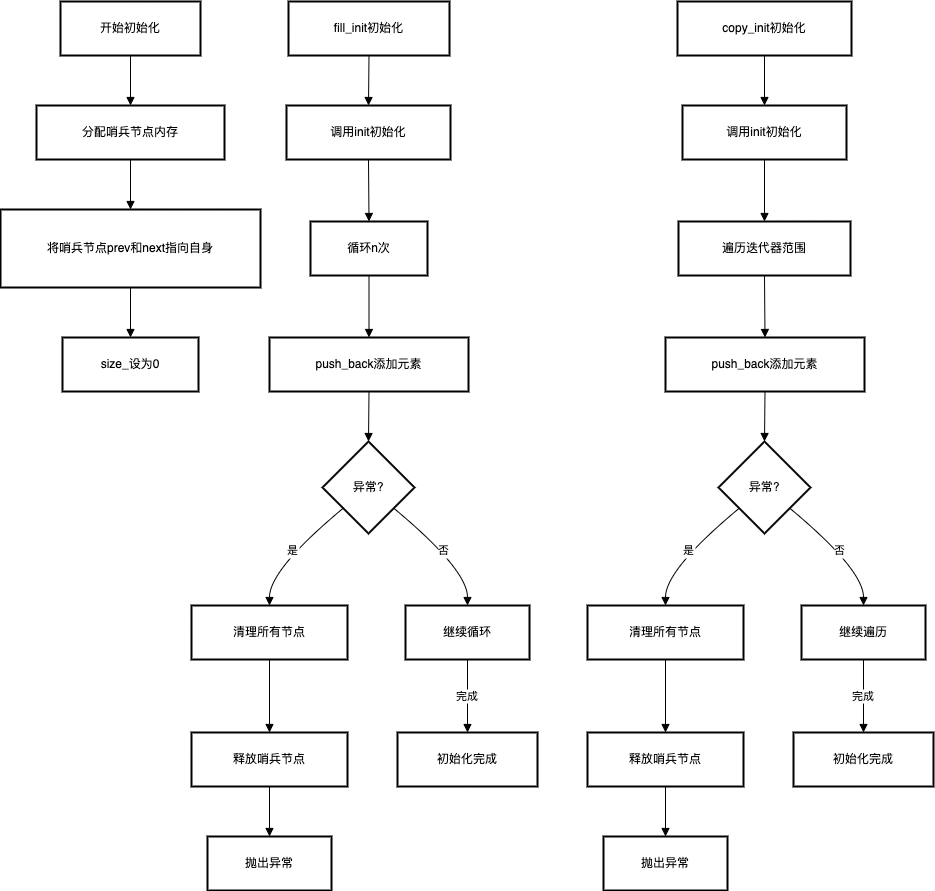

The diagram above was exported from draw.io. Its source (the exported page's mxGraphModel, read from the mxfile embedded in the PNG):
<mxGraphModel dx="1720" dy="1065" grid="1" gridSize="10" guides="1" tooltips="1" connect="1" arrows="1" fold="1" page="1" pageScale="1" pageWidth="827" pageHeight="1169" math="0" shadow="0">
  <root>
    <mxCell id="0" />
    <mxCell id="1" parent="0" />
    <mxCell id="orSn82zoypptq_LXvKSR-254" value="开始初始化" style="whiteSpace=wrap;strokeWidth=2;" vertex="1" parent="1">
      <mxGeometry x="80" y="20" width="140" height="54" as="geometry" />
    </mxCell>
    <mxCell id="orSn82zoypptq_LXvKSR-255" value="分配哨兵节点内存" style="whiteSpace=wrap;strokeWidth=2;" vertex="1" parent="1">
      <mxGeometry x="56" y="124" width="188" height="54" as="geometry" />
    </mxCell>
    <mxCell id="orSn82zoypptq_LXvKSR-256" value="将哨兵节点prev和next指向自身" style="whiteSpace=wrap;strokeWidth=2;" vertex="1" parent="1">
      <mxGeometry x="20" y="228" width="260" height="78" as="geometry" />
    </mxCell>
    <mxCell id="orSn82zoypptq_LXvKSR-257" value="size_设为0" style="whiteSpace=wrap;strokeWidth=2;" vertex="1" parent="1">
      <mxGeometry x="82" y="356" width="136" height="54" as="geometry" />
    </mxCell>
    <mxCell id="orSn82zoypptq_LXvKSR-258" value="fill_init初始化" style="whiteSpace=wrap;strokeWidth=2;" vertex="1" parent="1">
      <mxGeometry x="308" y="20" width="161" height="54" as="geometry" />
    </mxCell>
    <mxCell id="orSn82zoypptq_LXvKSR-259" value="调用init初始化" style="whiteSpace=wrap;strokeWidth=2;" vertex="1" parent="1">
      <mxGeometry x="306" y="124" width="164" height="54" as="geometry" />
    </mxCell>
    <mxCell id="orSn82zoypptq_LXvKSR-260" value="循环n次" style="whiteSpace=wrap;strokeWidth=2;" vertex="1" parent="1">
      <mxGeometry x="330" y="240" width="117" height="54" as="geometry" />
    </mxCell>
    <mxCell id="orSn82zoypptq_LXvKSR-261" value="push_back添加元素" style="whiteSpace=wrap;strokeWidth=2;" vertex="1" parent="1">
      <mxGeometry x="289" y="356" width="199" height="54" as="geometry" />
    </mxCell>
    <mxCell id="orSn82zoypptq_LXvKSR-262" value="异常?" style="rhombus;strokeWidth=2;whiteSpace=wrap;" vertex="1" parent="1">
      <mxGeometry x="342" y="460" width="92" height="92" as="geometry" />
    </mxCell>
    <mxCell id="orSn82zoypptq_LXvKSR-263" value="清理所有节点" style="whiteSpace=wrap;strokeWidth=2;" vertex="1" parent="1">
      <mxGeometry x="211" y="624" width="156" height="54" as="geometry" />
    </mxCell>
    <mxCell id="orSn82zoypptq_LXvKSR-264" value="释放哨兵节点" style="whiteSpace=wrap;strokeWidth=2;" vertex="1" parent="1">
      <mxGeometry x="211" y="751" width="156" height="54" as="geometry" />
    </mxCell>
    <mxCell id="orSn82zoypptq_LXvKSR-265" value="抛出异常" style="whiteSpace=wrap;strokeWidth=2;" vertex="1" parent="1">
      <mxGeometry x="227" y="855" width="124" height="54" as="geometry" />
    </mxCell>
    <mxCell id="orSn82zoypptq_LXvKSR-266" value="继续循环" style="whiteSpace=wrap;strokeWidth=2;" vertex="1" parent="1">
      <mxGeometry x="425" y="624" width="124" height="54" as="geometry" />
    </mxCell>
    <mxCell id="orSn82zoypptq_LXvKSR-267" value="初始化完成" style="whiteSpace=wrap;strokeWidth=2;" vertex="1" parent="1">
      <mxGeometry x="417" y="751" width="140" height="54" as="geometry" />
    </mxCell>
    <mxCell id="orSn82zoypptq_LXvKSR-268" value="copy_init初始化" style="whiteSpace=wrap;strokeWidth=2;" vertex="1" parent="1">
      <mxGeometry x="697" y="20" width="174" height="54" as="geometry" />
    </mxCell>
    <mxCell id="orSn82zoypptq_LXvKSR-269" value="调用init初始化" style="whiteSpace=wrap;strokeWidth=2;" vertex="1" parent="1">
      <mxGeometry x="702" y="124" width="164" height="54" as="geometry" />
    </mxCell>
    <mxCell id="orSn82zoypptq_LXvKSR-270" value="遍历迭代器范围" style="whiteSpace=wrap;strokeWidth=2;" vertex="1" parent="1">
      <mxGeometry x="698" y="240" width="172" height="54" as="geometry" />
    </mxCell>
    <mxCell id="orSn82zoypptq_LXvKSR-271" value="push_back添加元素" style="whiteSpace=wrap;strokeWidth=2;" vertex="1" parent="1">
      <mxGeometry x="685" y="356" width="199" height="54" as="geometry" />
    </mxCell>
    <mxCell id="orSn82zoypptq_LXvKSR-272" value="异常?" style="rhombus;strokeWidth=2;whiteSpace=wrap;" vertex="1" parent="1">
      <mxGeometry x="738" y="460" width="92" height="92" as="geometry" />
    </mxCell>
    <mxCell id="orSn82zoypptq_LXvKSR-273" value="清理所有节点" style="whiteSpace=wrap;strokeWidth=2;" vertex="1" parent="1">
      <mxGeometry x="607" y="624" width="156" height="54" as="geometry" />
    </mxCell>
    <mxCell id="orSn82zoypptq_LXvKSR-274" value="释放哨兵节点" style="whiteSpace=wrap;strokeWidth=2;" vertex="1" parent="1">
      <mxGeometry x="607" y="751" width="156" height="54" as="geometry" />
    </mxCell>
    <mxCell id="orSn82zoypptq_LXvKSR-275" value="抛出异常" style="whiteSpace=wrap;strokeWidth=2;" vertex="1" parent="1">
      <mxGeometry x="623" y="855" width="124" height="54" as="geometry" />
    </mxCell>
    <mxCell id="orSn82zoypptq_LXvKSR-276" value="继续遍历" style="whiteSpace=wrap;strokeWidth=2;" vertex="1" parent="1">
      <mxGeometry x="821" y="624" width="124" height="54" as="geometry" />
    </mxCell>
    <mxCell id="orSn82zoypptq_LXvKSR-277" value="初始化完成" style="whiteSpace=wrap;strokeWidth=2;" vertex="1" parent="1">
      <mxGeometry x="813" y="751" width="140" height="54" as="geometry" />
    </mxCell>
    <mxCell id="orSn82zoypptq_LXvKSR-278" value="" style="curved=1;startArrow=none;endArrow=block;exitX=0.5;exitY=1;entryX=0.5;entryY=0;rounded=0;" edge="1" parent="1" source="orSn82zoypptq_LXvKSR-254" target="orSn82zoypptq_LXvKSR-255">
      <mxGeometry relative="1" as="geometry">
        <Array as="points" />
      </mxGeometry>
    </mxCell>
    <mxCell id="orSn82zoypptq_LXvKSR-279" value="" style="curved=1;startArrow=none;endArrow=block;exitX=0.5;exitY=1;entryX=0.5;entryY=0;rounded=0;" edge="1" parent="1" source="orSn82zoypptq_LXvKSR-255" target="orSn82zoypptq_LXvKSR-256">
      <mxGeometry relative="1" as="geometry">
        <Array as="points" />
      </mxGeometry>
    </mxCell>
    <mxCell id="orSn82zoypptq_LXvKSR-280" value="" style="curved=1;startArrow=none;endArrow=block;exitX=0.5;exitY=1;entryX=0.5;entryY=0;rounded=0;" edge="1" parent="1" source="orSn82zoypptq_LXvKSR-256" target="orSn82zoypptq_LXvKSR-257">
      <mxGeometry relative="1" as="geometry">
        <Array as="points" />
      </mxGeometry>
    </mxCell>
    <mxCell id="orSn82zoypptq_LXvKSR-281" value="" style="curved=1;startArrow=none;endArrow=block;exitX=0.5;exitY=1;entryX=0.5;entryY=0;rounded=0;" edge="1" parent="1" source="orSn82zoypptq_LXvKSR-258" target="orSn82zoypptq_LXvKSR-259">
      <mxGeometry relative="1" as="geometry">
        <Array as="points" />
      </mxGeometry>
    </mxCell>
    <mxCell id="orSn82zoypptq_LXvKSR-282" value="" style="curved=1;startArrow=none;endArrow=block;exitX=0.5;exitY=1;entryX=0.5;entryY=0;rounded=0;" edge="1" parent="1" source="orSn82zoypptq_LXvKSR-259" target="orSn82zoypptq_LXvKSR-260">
      <mxGeometry relative="1" as="geometry">
        <Array as="points" />
      </mxGeometry>
    </mxCell>
    <mxCell id="orSn82zoypptq_LXvKSR-283" value="" style="curved=1;startArrow=none;endArrow=block;exitX=0.5;exitY=1;entryX=0.5;entryY=0;rounded=0;" edge="1" parent="1" source="orSn82zoypptq_LXvKSR-260" target="orSn82zoypptq_LXvKSR-261">
      <mxGeometry relative="1" as="geometry">
        <Array as="points" />
      </mxGeometry>
    </mxCell>
    <mxCell id="orSn82zoypptq_LXvKSR-284" value="" style="curved=1;startArrow=none;endArrow=block;exitX=0.5;exitY=1;entryX=0.5;entryY=0;rounded=0;" edge="1" parent="1" source="orSn82zoypptq_LXvKSR-261" target="orSn82zoypptq_LXvKSR-262">
      <mxGeometry relative="1" as="geometry">
        <Array as="points" />
      </mxGeometry>
    </mxCell>
    <mxCell id="orSn82zoypptq_LXvKSR-285" value="是" style="curved=1;startArrow=none;endArrow=block;exitX=0;exitY=0.91;entryX=0.5;entryY=0.01;rounded=0;" edge="1" parent="1" source="orSn82zoypptq_LXvKSR-262" target="orSn82zoypptq_LXvKSR-263">
      <mxGeometry relative="1" as="geometry">
        <Array as="points">
          <mxPoint x="289" y="588" />
        </Array>
      </mxGeometry>
    </mxCell>
    <mxCell id="orSn82zoypptq_LXvKSR-286" value="" style="curved=1;startArrow=none;endArrow=block;exitX=0.5;exitY=1.01;entryX=0.5;entryY=0;rounded=0;" edge="1" parent="1" source="orSn82zoypptq_LXvKSR-263" target="orSn82zoypptq_LXvKSR-264">
      <mxGeometry relative="1" as="geometry">
        <Array as="points" />
      </mxGeometry>
    </mxCell>
    <mxCell id="orSn82zoypptq_LXvKSR-287" value="" style="curved=1;startArrow=none;endArrow=block;exitX=0.5;exitY=1;entryX=0.5;entryY=0;rounded=0;" edge="1" parent="1" source="orSn82zoypptq_LXvKSR-264" target="orSn82zoypptq_LXvKSR-265">
      <mxGeometry relative="1" as="geometry">
        <Array as="points" />
      </mxGeometry>
    </mxCell>
    <mxCell id="orSn82zoypptq_LXvKSR-288" value="否" style="curved=1;startArrow=none;endArrow=block;exitX=1;exitY=0.91;entryX=0.5;entryY=0.01;rounded=0;" edge="1" parent="1" source="orSn82zoypptq_LXvKSR-262" target="orSn82zoypptq_LXvKSR-266">
      <mxGeometry relative="1" as="geometry">
        <Array as="points">
          <mxPoint x="487" y="588" />
        </Array>
      </mxGeometry>
    </mxCell>
    <mxCell id="orSn82zoypptq_LXvKSR-289" value="完成" style="curved=1;startArrow=none;endArrow=block;exitX=0.5;exitY=1.01;entryX=0.5;entryY=0;rounded=0;" edge="1" parent="1" source="orSn82zoypptq_LXvKSR-266" target="orSn82zoypptq_LXvKSR-267">
      <mxGeometry relative="1" as="geometry">
        <Array as="points" />
      </mxGeometry>
    </mxCell>
    <mxCell id="orSn82zoypptq_LXvKSR-290" value="" style="curved=1;startArrow=none;endArrow=block;exitX=0.5;exitY=1;entryX=0.5;entryY=0;rounded=0;" edge="1" parent="1" source="orSn82zoypptq_LXvKSR-268" target="orSn82zoypptq_LXvKSR-269">
      <mxGeometry relative="1" as="geometry">
        <Array as="points" />
      </mxGeometry>
    </mxCell>
    <mxCell id="orSn82zoypptq_LXvKSR-291" value="" style="curved=1;startArrow=none;endArrow=block;exitX=0.5;exitY=1;entryX=0.5;entryY=0;rounded=0;" edge="1" parent="1" source="orSn82zoypptq_LXvKSR-269" target="orSn82zoypptq_LXvKSR-270">
      <mxGeometry relative="1" as="geometry">
        <Array as="points" />
      </mxGeometry>
    </mxCell>
    <mxCell id="orSn82zoypptq_LXvKSR-292" value="" style="curved=1;startArrow=none;endArrow=block;exitX=0.5;exitY=1;entryX=0.5;entryY=0;rounded=0;" edge="1" parent="1" source="orSn82zoypptq_LXvKSR-270" target="orSn82zoypptq_LXvKSR-271">
      <mxGeometry relative="1" as="geometry">
        <Array as="points" />
      </mxGeometry>
    </mxCell>
    <mxCell id="orSn82zoypptq_LXvKSR-293" value="" style="curved=1;startArrow=none;endArrow=block;exitX=0.5;exitY=1;entryX=0.5;entryY=0;rounded=0;" edge="1" parent="1" source="orSn82zoypptq_LXvKSR-271" target="orSn82zoypptq_LXvKSR-272">
      <mxGeometry relative="1" as="geometry">
        <Array as="points" />
      </mxGeometry>
    </mxCell>
    <mxCell id="orSn82zoypptq_LXvKSR-294" value="是" style="curved=1;startArrow=none;endArrow=block;exitX=0;exitY=0.91;entryX=0.5;entryY=0.01;rounded=0;" edge="1" parent="1" source="orSn82zoypptq_LXvKSR-272" target="orSn82zoypptq_LXvKSR-273">
      <mxGeometry relative="1" as="geometry">
        <Array as="points">
          <mxPoint x="685" y="588" />
        </Array>
      </mxGeometry>
    </mxCell>
    <mxCell id="orSn82zoypptq_LXvKSR-295" value="" style="curved=1;startArrow=none;endArrow=block;exitX=0.5;exitY=1.01;entryX=0.5;entryY=0;rounded=0;" edge="1" parent="1" source="orSn82zoypptq_LXvKSR-273" target="orSn82zoypptq_LXvKSR-274">
      <mxGeometry relative="1" as="geometry">
        <Array as="points" />
      </mxGeometry>
    </mxCell>
    <mxCell id="orSn82zoypptq_LXvKSR-296" value="" style="curved=1;startArrow=none;endArrow=block;exitX=0.5;exitY=1;entryX=0.5;entryY=0;rounded=0;" edge="1" parent="1" source="orSn82zoypptq_LXvKSR-274" target="orSn82zoypptq_LXvKSR-275">
      <mxGeometry relative="1" as="geometry">
        <Array as="points" />
      </mxGeometry>
    </mxCell>
    <mxCell id="orSn82zoypptq_LXvKSR-297" value="否" style="curved=1;startArrow=none;endArrow=block;exitX=1;exitY=0.91;entryX=0.5;entryY=0.01;rounded=0;" edge="1" parent="1" source="orSn82zoypptq_LXvKSR-272" target="orSn82zoypptq_LXvKSR-276">
      <mxGeometry relative="1" as="geometry">
        <Array as="points">
          <mxPoint x="883" y="588" />
        </Array>
      </mxGeometry>
    </mxCell>
    <mxCell id="orSn82zoypptq_LXvKSR-298" value="完成" style="curved=1;startArrow=none;endArrow=block;exitX=0.5;exitY=1.01;entryX=0.5;entryY=0;rounded=0;" edge="1" parent="1" source="orSn82zoypptq_LXvKSR-276" target="orSn82zoypptq_LXvKSR-277">
      <mxGeometry relative="1" as="geometry">
        <Array as="points" />
      </mxGeometry>
    </mxCell>
  </root>
</mxGraphModel>